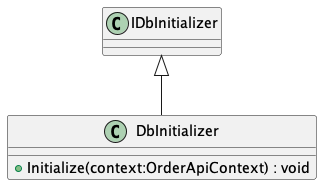

The diagram above was rendered by PlantUML. Its source (embedded in the PNG):
@startuml
class DbInitializer {
    + Initialize(context:OrderApiContext) : void
}
IDbInitializer <|-- DbInitializer
@enduml